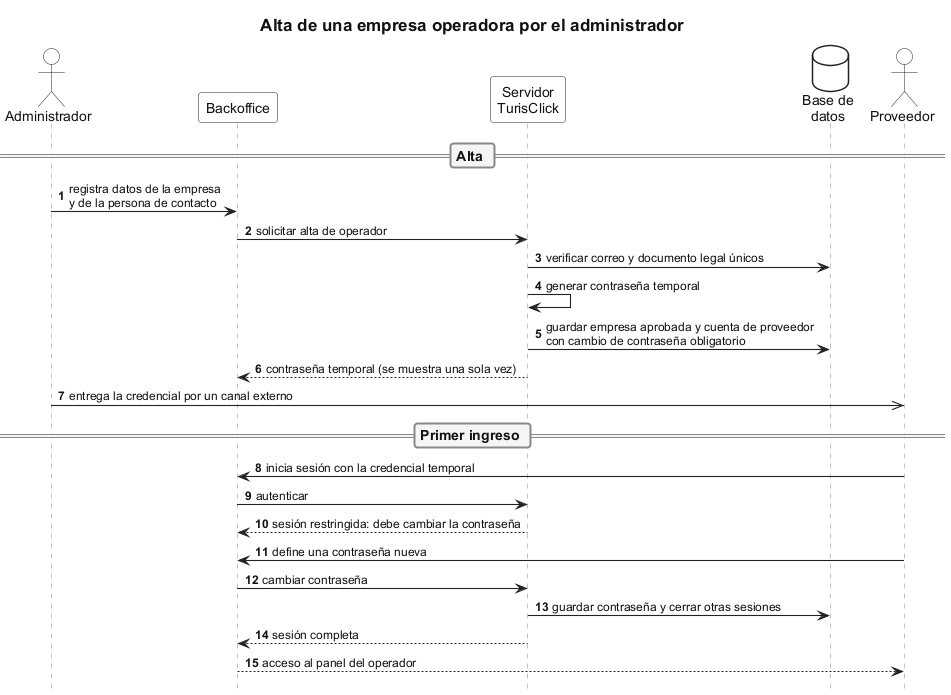

The diagram above was rendered by PlantUML. Its source (embedded in the PNG):
@startuml sd-02-alta-de-proveedor
!include ../_estilo-tesis.iuml
autonumber
hide footbox

title Alta de una empresa operadora por el administrador

actor "Administrador" as A
participant "Backoffice" as BO
participant "Servidor\nTurisClick" as API
database "Base de\ndatos" as BD
actor "Proveedor" as P

== Alta ==
A -> BO : registra datos de la empresa\ny de la persona de contacto
BO -> API : solicitar alta de operador
API -> BD : verificar correo y documento legal únicos
API -> API : generar contraseña temporal
API -> BD : guardar empresa aprobada y cuenta de proveedor\ncon cambio de contraseña obligatorio
API --> BO : contraseña temporal (se muestra una sola vez)
A ->> P : entrega la credencial por un canal externo

== Primer ingreso ==
P -> BO : inicia sesión con la credencial temporal
BO -> API : autenticar
API --> BO : sesión restringida: debe cambiar la contraseña
P -> BO : define una contraseña nueva
BO -> API : cambiar contraseña
API -> BD : guardar contraseña y cerrar otras sesiones
API --> BO : sesión completa
BO --> P : acceso al panel del operador
@enduml